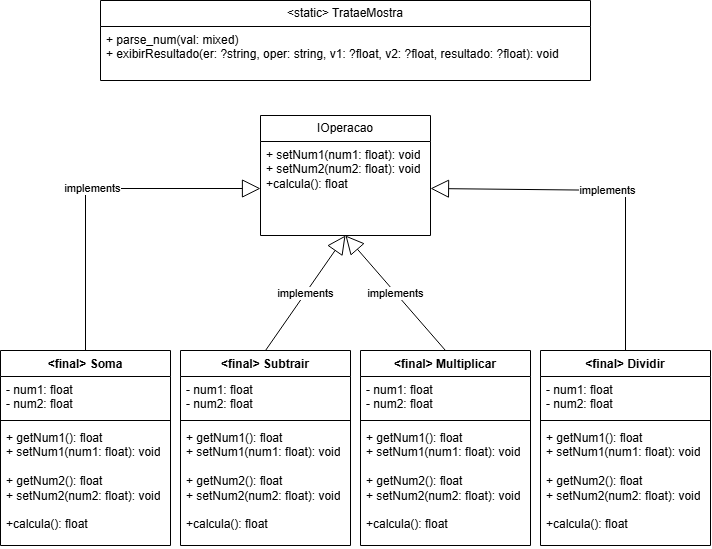

The diagram above was exported from draw.io. Its source (the exported page's mxGraphModel, read from the mxfile embedded in the PNG):
<mxGraphModel dx="852" dy="434" grid="1" gridSize="10" guides="1" tooltips="1" connect="1" arrows="1" fold="1" page="1" pageScale="1" pageWidth="827" pageHeight="1169" math="0" shadow="0">
  <root>
    <mxCell id="0" />
    <mxCell id="1" parent="0" />
    <mxCell id="z_bEy37H8fVpjFiR60Ao-13" parent="1" style="swimlane;fontStyle=1;align=center;verticalAlign=top;childLayout=stackLayout;horizontal=1;startSize=26;horizontalStack=0;resizeParent=1;resizeParentMax=0;resizeLast=0;collapsible=1;marginBottom=0;whiteSpace=wrap;html=1;" value="&amp;lt;final&amp;gt; Soma" vertex="1">
      <mxGeometry height="195" width="170" x="59" y="470" as="geometry" />
    </mxCell>
    <mxCell id="z_bEy37H8fVpjFiR60Ao-14" parent="z_bEy37H8fVpjFiR60Ao-13" style="text;strokeColor=none;fillColor=none;align=left;verticalAlign=top;spacingLeft=4;spacingRight=4;overflow=hidden;rotatable=0;points=[[0,0.5],[1,0.5]];portConstraint=eastwest;whiteSpace=wrap;html=1;" value="- num1: float&lt;br&gt;- num2: float" vertex="1">
      <mxGeometry height="40" width="170" y="26" as="geometry" />
    </mxCell>
    <mxCell id="z_bEy37H8fVpjFiR60Ao-15" parent="z_bEy37H8fVpjFiR60Ao-13" style="line;strokeWidth=1;fillColor=none;align=left;verticalAlign=middle;spacingTop=-1;spacingLeft=3;spacingRight=3;rotatable=0;labelPosition=right;points=[];portConstraint=eastwest;strokeColor=inherit;" value="" vertex="1">
      <mxGeometry height="8" width="170" y="66" as="geometry" />
    </mxCell>
    <mxCell id="z_bEy37H8fVpjFiR60Ao-16" parent="z_bEy37H8fVpjFiR60Ao-13" style="text;strokeColor=none;fillColor=none;align=left;verticalAlign=top;spacingLeft=4;spacingRight=4;overflow=hidden;rotatable=0;points=[[0,0.5],[1,0.5]];portConstraint=eastwest;whiteSpace=wrap;html=1;" value="+ getNum1(): float&lt;br&gt;+ setNum1(num1: float): void&lt;br&gt;&lt;br&gt;+ getNum2(): float&lt;br&gt;+ setNum2(num2: float): void&lt;br&gt;&lt;br&gt;+calcula(): float" vertex="1">
      <mxGeometry height="121" width="170" y="74" as="geometry" />
    </mxCell>
    <mxCell id="z_bEy37H8fVpjFiR60Ao-17" parent="1" style="swimlane;fontStyle=0;childLayout=stackLayout;horizontal=1;startSize=26;fillColor=none;horizontalStack=0;resizeParent=1;resizeParentMax=0;resizeLast=0;collapsible=1;marginBottom=0;whiteSpace=wrap;html=1;" value="&amp;lt;static&amp;gt; TrataeMostra" vertex="1">
      <mxGeometry height="80" width="490" x="159" y="120" as="geometry" />
    </mxCell>
    <mxCell id="z_bEy37H8fVpjFiR60Ao-18" parent="z_bEy37H8fVpjFiR60Ao-17" style="text;strokeColor=none;fillColor=none;align=left;verticalAlign=top;spacingLeft=4;spacingRight=4;overflow=hidden;rotatable=0;points=[[0,0.5],[1,0.5]];portConstraint=eastwest;whiteSpace=wrap;html=1;" value="+ parse_num(val: mixed)&lt;div&gt;+ exibirResultado(er: ?string, oper: string, v1: ?float, v2: ?float, resultado: ?float): void&lt;/div&gt;" vertex="1">
      <mxGeometry height="54" width="490" y="26" as="geometry" />
    </mxCell>
    <mxCell id="z_bEy37H8fVpjFiR60Ao-21" parent="1" style="swimlane;fontStyle=1;align=center;verticalAlign=top;childLayout=stackLayout;horizontal=1;startSize=26;horizontalStack=0;resizeParent=1;resizeParentMax=0;resizeLast=0;collapsible=1;marginBottom=0;whiteSpace=wrap;html=1;" value="&amp;lt;final&amp;gt; Subtrair" vertex="1">
      <mxGeometry height="195" width="170" x="239" y="470" as="geometry" />
    </mxCell>
    <mxCell id="z_bEy37H8fVpjFiR60Ao-22" parent="z_bEy37H8fVpjFiR60Ao-21" style="text;strokeColor=none;fillColor=none;align=left;verticalAlign=top;spacingLeft=4;spacingRight=4;overflow=hidden;rotatable=0;points=[[0,0.5],[1,0.5]];portConstraint=eastwest;whiteSpace=wrap;html=1;" value="- num1: float&lt;br&gt;- num2: float" vertex="1">
      <mxGeometry height="40" width="170" y="26" as="geometry" />
    </mxCell>
    <mxCell id="z_bEy37H8fVpjFiR60Ao-23" parent="z_bEy37H8fVpjFiR60Ao-21" style="line;strokeWidth=1;fillColor=none;align=left;verticalAlign=middle;spacingTop=-1;spacingLeft=3;spacingRight=3;rotatable=0;labelPosition=right;points=[];portConstraint=eastwest;strokeColor=inherit;" value="" vertex="1">
      <mxGeometry height="8" width="170" y="66" as="geometry" />
    </mxCell>
    <mxCell id="z_bEy37H8fVpjFiR60Ao-24" parent="z_bEy37H8fVpjFiR60Ao-21" style="text;strokeColor=none;fillColor=none;align=left;verticalAlign=top;spacingLeft=4;spacingRight=4;overflow=hidden;rotatable=0;points=[[0,0.5],[1,0.5]];portConstraint=eastwest;whiteSpace=wrap;html=1;" value="+ getNum1(): float&lt;br&gt;+ setNum1(num1: float): void&lt;br&gt;&lt;br&gt;+ getNum2(): float&lt;br&gt;+ setNum2(num2: float): void&lt;br&gt;&lt;br&gt;+calcula(): float" vertex="1">
      <mxGeometry height="121" width="170" y="74" as="geometry" />
    </mxCell>
    <mxCell id="z_bEy37H8fVpjFiR60Ao-25" parent="1" style="swimlane;fontStyle=1;align=center;verticalAlign=top;childLayout=stackLayout;horizontal=1;startSize=26;horizontalStack=0;resizeParent=1;resizeParentMax=0;resizeLast=0;collapsible=1;marginBottom=0;whiteSpace=wrap;html=1;" value="&amp;lt;final&amp;gt; Dividir" vertex="1">
      <mxGeometry height="195" width="170" x="599" y="470" as="geometry" />
    </mxCell>
    <mxCell id="z_bEy37H8fVpjFiR60Ao-26" parent="z_bEy37H8fVpjFiR60Ao-25" style="text;strokeColor=none;fillColor=none;align=left;verticalAlign=top;spacingLeft=4;spacingRight=4;overflow=hidden;rotatable=0;points=[[0,0.5],[1,0.5]];portConstraint=eastwest;whiteSpace=wrap;html=1;" value="- num1: float&lt;br&gt;- num2: float" vertex="1">
      <mxGeometry height="40" width="170" y="26" as="geometry" />
    </mxCell>
    <mxCell id="z_bEy37H8fVpjFiR60Ao-27" parent="z_bEy37H8fVpjFiR60Ao-25" style="line;strokeWidth=1;fillColor=none;align=left;verticalAlign=middle;spacingTop=-1;spacingLeft=3;spacingRight=3;rotatable=0;labelPosition=right;points=[];portConstraint=eastwest;strokeColor=inherit;" value="" vertex="1">
      <mxGeometry height="8" width="170" y="66" as="geometry" />
    </mxCell>
    <mxCell id="z_bEy37H8fVpjFiR60Ao-28" parent="z_bEy37H8fVpjFiR60Ao-25" style="text;strokeColor=none;fillColor=none;align=left;verticalAlign=top;spacingLeft=4;spacingRight=4;overflow=hidden;rotatable=0;points=[[0,0.5],[1,0.5]];portConstraint=eastwest;whiteSpace=wrap;html=1;" value="+ getNum1(): float&lt;br&gt;+ setNum1(num1: float): void&lt;br&gt;&lt;br&gt;+ getNum2(): float&lt;br&gt;+ setNum2(num2: float): void&lt;br&gt;&lt;br&gt;+calcula(): float" vertex="1">
      <mxGeometry height="121" width="170" y="74" as="geometry" />
    </mxCell>
    <mxCell id="z_bEy37H8fVpjFiR60Ao-29" parent="1" style="swimlane;fontStyle=1;align=center;verticalAlign=top;childLayout=stackLayout;horizontal=1;startSize=26;horizontalStack=0;resizeParent=1;resizeParentMax=0;resizeLast=0;collapsible=1;marginBottom=0;whiteSpace=wrap;html=1;" value="&amp;lt;final&amp;gt; Multiplicar" vertex="1">
      <mxGeometry height="195" width="170" x="419" y="470" as="geometry" />
    </mxCell>
    <mxCell id="z_bEy37H8fVpjFiR60Ao-30" parent="z_bEy37H8fVpjFiR60Ao-29" style="text;strokeColor=none;fillColor=none;align=left;verticalAlign=top;spacingLeft=4;spacingRight=4;overflow=hidden;rotatable=0;points=[[0,0.5],[1,0.5]];portConstraint=eastwest;whiteSpace=wrap;html=1;" value="- num1: float&lt;br&gt;- num2: float" vertex="1">
      <mxGeometry height="40" width="170" y="26" as="geometry" />
    </mxCell>
    <mxCell id="z_bEy37H8fVpjFiR60Ao-31" parent="z_bEy37H8fVpjFiR60Ao-29" style="line;strokeWidth=1;fillColor=none;align=left;verticalAlign=middle;spacingTop=-1;spacingLeft=3;spacingRight=3;rotatable=0;labelPosition=right;points=[];portConstraint=eastwest;strokeColor=inherit;" value="" vertex="1">
      <mxGeometry height="8" width="170" y="66" as="geometry" />
    </mxCell>
    <mxCell id="z_bEy37H8fVpjFiR60Ao-32" parent="z_bEy37H8fVpjFiR60Ao-29" style="text;strokeColor=none;fillColor=none;align=left;verticalAlign=top;spacingLeft=4;spacingRight=4;overflow=hidden;rotatable=0;points=[[0,0.5],[1,0.5]];portConstraint=eastwest;whiteSpace=wrap;html=1;" value="+ getNum1(): float&lt;br&gt;+ setNum1(num1: float): void&lt;br&gt;&lt;br&gt;+ getNum2(): float&lt;br&gt;+ setNum2(num2: float): void&lt;br&gt;&lt;br&gt;+calcula(): float" vertex="1">
      <mxGeometry height="121" width="170" y="74" as="geometry" />
    </mxCell>
    <mxCell id="TowB4qZ2ZlWFHjZ_dIDG-1" edge="1" parent="1" source="z_bEy37H8fVpjFiR60Ao-13" style="endArrow=block;endSize=16;endFill=0;html=1;rounded=0;exitX=0.5;exitY=0;exitDx=0;exitDy=0;entryX=0;entryY=0.5;entryDx=0;entryDy=0;" target="TowB4qZ2ZlWFHjZ_dIDG-3" value="implements">
      <mxGeometry relative="1" width="160" as="geometry">
        <Array as="points">
          <mxPoint x="144" y="308" />
        </Array>
        <mxPoint x="289" y="600" as="sourcePoint" />
        <mxPoint x="449" y="600" as="targetPoint" />
      </mxGeometry>
    </mxCell>
    <mxCell id="TowB4qZ2ZlWFHjZ_dIDG-2" parent="1" style="swimlane;fontStyle=0;childLayout=stackLayout;horizontal=1;startSize=26;fillColor=none;horizontalStack=0;resizeParent=1;resizeParentMax=0;resizeLast=0;collapsible=1;marginBottom=0;whiteSpace=wrap;html=1;" value="IOperacao" vertex="1">
      <mxGeometry height="120" width="170" x="319" y="235" as="geometry" />
    </mxCell>
    <mxCell id="TowB4qZ2ZlWFHjZ_dIDG-3" parent="TowB4qZ2ZlWFHjZ_dIDG-2" style="text;strokeColor=none;fillColor=none;align=left;verticalAlign=top;spacingLeft=4;spacingRight=4;overflow=hidden;rotatable=0;points=[[0,0.5],[1,0.5]];portConstraint=eastwest;whiteSpace=wrap;html=1;" value="+ setNum1(num1: float): void&lt;br&gt;+ setNum2(num2: float): void&lt;br&gt;+calcula(): float&lt;div&gt;&lt;br/&gt;&lt;/div&gt;" vertex="1">
      <mxGeometry height="94" width="170" y="26" as="geometry" />
    </mxCell>
    <mxCell id="TowB4qZ2ZlWFHjZ_dIDG-12" edge="1" parent="1" source="z_bEy37H8fVpjFiR60Ao-21" style="endArrow=block;endSize=16;endFill=0;html=1;rounded=0;exitX=0.5;exitY=0;exitDx=0;exitDy=0;entryX=0.5;entryY=1;entryDx=0;entryDy=0;" target="TowB4qZ2ZlWFHjZ_dIDG-2" value="implements">
      <mxGeometry relative="1" width="160" as="geometry">
        <mxPoint x="189" y="430" as="sourcePoint" />
        <mxPoint x="369" y="400" as="targetPoint" />
      </mxGeometry>
    </mxCell>
    <mxCell id="TowB4qZ2ZlWFHjZ_dIDG-13" edge="1" parent="1" source="z_bEy37H8fVpjFiR60Ao-29" style="endArrow=block;endSize=16;endFill=0;html=1;rounded=0;exitX=0.5;exitY=0;exitDx=0;exitDy=0;entryX=0.5;entryY=1;entryDx=0;entryDy=0;" target="TowB4qZ2ZlWFHjZ_dIDG-2" value="implements">
      <mxGeometry relative="1" width="160" as="geometry">
        <mxPoint x="239" y="500" as="sourcePoint" />
        <mxPoint x="399" y="500" as="targetPoint" />
      </mxGeometry>
    </mxCell>
    <mxCell id="TowB4qZ2ZlWFHjZ_dIDG-14" edge="1" parent="1" source="z_bEy37H8fVpjFiR60Ao-25" style="endArrow=block;endSize=16;endFill=0;html=1;rounded=0;exitX=0.5;exitY=0;exitDx=0;exitDy=0;entryX=1;entryY=0.5;entryDx=0;entryDy=0;" target="TowB4qZ2ZlWFHjZ_dIDG-3" value="implements">
      <mxGeometry relative="1" width="160" as="geometry">
        <Array as="points">
          <mxPoint x="684" y="310" />
        </Array>
        <mxPoint x="239" y="500" as="sourcePoint" />
        <mxPoint x="399" y="500" as="targetPoint" />
      </mxGeometry>
    </mxCell>
  </root>
</mxGraphModel>